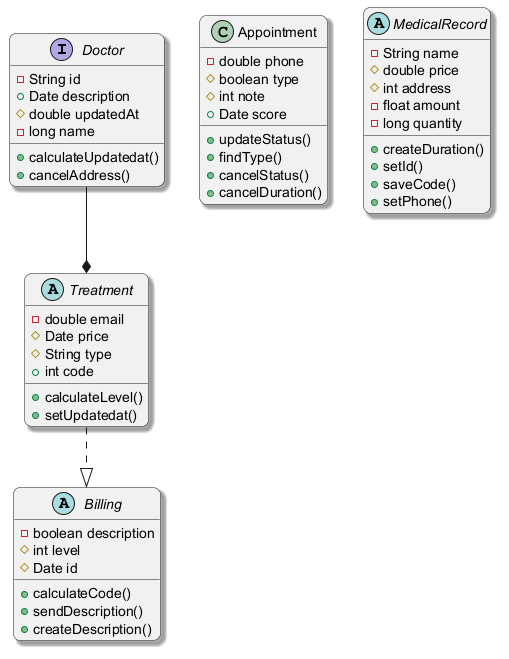

The diagram above was rendered by PlantUML. Its source (embedded in the PNG):
@startuml
skinparam backgroundColor #FFFFFF
skinparam roundCorner 15
skinparam shadowing true
interface Doctor {
  -String id
  +Date description
  #double updatedAt
  -long name
  +calculateUpdatedat()
  +cancelAddress()
}
class Appointment {
  -double phone
  #boolean type
  #int note
  +Date score
  +updateStatus()
  +findType()
  +cancelStatus()
  +cancelDuration()
}
abstract class MedicalRecord {
  -String name
  #double price
  #int address
  -float amount
  -long quantity
  +createDuration()
  +setId()
  +saveCode()
  +setPhone()
}
abstract class Treatment {
  -double email
  #Date price
  #String type
  +int code
  +calculateLevel()
  +setUpdatedat()
}
abstract class Billing {
  -boolean description
  #int level
  #Date id
  +calculateCode()
  +sendDescription()
  +createDescription()
}
Treatment ..|> Billing
Doctor --* Treatment
@enduml